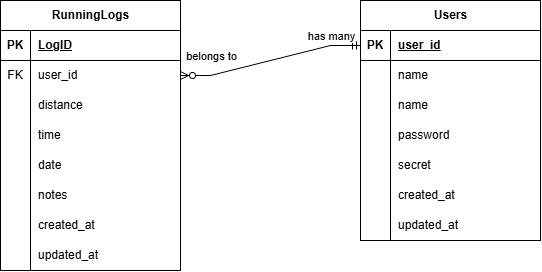

The diagram above was exported from draw.io. Its source (the exported page's mxGraphModel, read from the mxfile embedded in the PNG):
<mxGraphModel dx="873" dy="548" grid="1" gridSize="10" guides="1" tooltips="1" connect="1" arrows="1" fold="1" page="1" pageScale="1" pageWidth="827" pageHeight="1169" math="0" shadow="0">
  <root>
    <mxCell id="0" />
    <mxCell id="1" parent="0" />
    <mxCell id="BvwKbc34oVHQWKVIfRIN-1" parent="1" style="shape=table;startSize=30;container=1;collapsible=1;childLayout=tableLayout;fixedRows=1;rowLines=0;fontStyle=1;align=center;resizeLast=1;html=1;" value="RunningLogs" vertex="1">
      <mxGeometry height="270" width="180" x="120" y="215" as="geometry" />
    </mxCell>
    <mxCell id="BvwKbc34oVHQWKVIfRIN-2" parent="BvwKbc34oVHQWKVIfRIN-1" style="shape=tableRow;horizontal=0;startSize=0;swimlaneHead=0;swimlaneBody=0;fillColor=none;collapsible=0;dropTarget=0;points=[[0,0.5],[1,0.5]];portConstraint=eastwest;top=0;left=0;right=0;bottom=1;" value="" vertex="1">
      <mxGeometry height="30" width="180" y="30" as="geometry" />
    </mxCell>
    <mxCell id="BvwKbc34oVHQWKVIfRIN-3" parent="BvwKbc34oVHQWKVIfRIN-2" style="shape=partialRectangle;connectable=0;fillColor=none;top=0;left=0;bottom=0;right=0;fontStyle=1;overflow=hidden;whiteSpace=wrap;html=1;" value="PK" vertex="1">
      <mxGeometry height="30" width="30" as="geometry">
        <mxRectangle height="30" width="30" as="alternateBounds" />
      </mxGeometry>
    </mxCell>
    <mxCell id="BvwKbc34oVHQWKVIfRIN-4" parent="BvwKbc34oVHQWKVIfRIN-2" style="shape=partialRectangle;connectable=0;fillColor=none;top=0;left=0;bottom=0;right=0;align=left;spacingLeft=6;fontStyle=5;overflow=hidden;whiteSpace=wrap;html=1;" value="LogID" vertex="1">
      <mxGeometry height="30" width="150" x="30" as="geometry">
        <mxRectangle height="30" width="150" as="alternateBounds" />
      </mxGeometry>
    </mxCell>
    <mxCell id="BvwKbc34oVHQWKVIfRIN-5" parent="BvwKbc34oVHQWKVIfRIN-1" style="shape=tableRow;horizontal=0;startSize=0;swimlaneHead=0;swimlaneBody=0;fillColor=none;collapsible=0;dropTarget=0;points=[[0,0.5],[1,0.5]];portConstraint=eastwest;top=0;left=0;right=0;bottom=0;" value="" vertex="1">
      <mxGeometry height="30" width="180" y="60" as="geometry" />
    </mxCell>
    <mxCell id="BvwKbc34oVHQWKVIfRIN-6" parent="BvwKbc34oVHQWKVIfRIN-5" style="shape=partialRectangle;connectable=0;fillColor=none;top=0;left=0;bottom=0;right=0;editable=1;overflow=hidden;whiteSpace=wrap;html=1;" value="FK" vertex="1">
      <mxGeometry height="30" width="30" as="geometry">
        <mxRectangle height="30" width="30" as="alternateBounds" />
      </mxGeometry>
    </mxCell>
    <mxCell id="BvwKbc34oVHQWKVIfRIN-7" parent="BvwKbc34oVHQWKVIfRIN-5" style="shape=partialRectangle;connectable=0;fillColor=none;top=0;left=0;bottom=0;right=0;align=left;spacingLeft=6;overflow=hidden;whiteSpace=wrap;html=1;" value="user_id" vertex="1">
      <mxGeometry height="30" width="150" x="30" as="geometry">
        <mxRectangle height="30" width="150" as="alternateBounds" />
      </mxGeometry>
    </mxCell>
    <mxCell id="BvwKbc34oVHQWKVIfRIN-8" parent="BvwKbc34oVHQWKVIfRIN-1" style="shape=tableRow;horizontal=0;startSize=0;swimlaneHead=0;swimlaneBody=0;fillColor=none;collapsible=0;dropTarget=0;points=[[0,0.5],[1,0.5]];portConstraint=eastwest;top=0;left=0;right=0;bottom=0;" value="" vertex="1">
      <mxGeometry height="30" width="180" y="90" as="geometry" />
    </mxCell>
    <mxCell id="BvwKbc34oVHQWKVIfRIN-9" parent="BvwKbc34oVHQWKVIfRIN-8" style="shape=partialRectangle;connectable=0;fillColor=none;top=0;left=0;bottom=0;right=0;editable=1;overflow=hidden;whiteSpace=wrap;html=1;" value="" vertex="1">
      <mxGeometry height="30" width="30" as="geometry">
        <mxRectangle height="30" width="30" as="alternateBounds" />
      </mxGeometry>
    </mxCell>
    <mxCell id="BvwKbc34oVHQWKVIfRIN-10" parent="BvwKbc34oVHQWKVIfRIN-8" style="shape=partialRectangle;connectable=0;fillColor=none;top=0;left=0;bottom=0;right=0;align=left;spacingLeft=6;overflow=hidden;whiteSpace=wrap;html=1;" value="distance" vertex="1">
      <mxGeometry height="30" width="150" x="30" as="geometry">
        <mxRectangle height="30" width="150" as="alternateBounds" />
      </mxGeometry>
    </mxCell>
    <mxCell id="BvwKbc34oVHQWKVIfRIN-11" parent="BvwKbc34oVHQWKVIfRIN-1" style="shape=tableRow;horizontal=0;startSize=0;swimlaneHead=0;swimlaneBody=0;fillColor=none;collapsible=0;dropTarget=0;points=[[0,0.5],[1,0.5]];portConstraint=eastwest;top=0;left=0;right=0;bottom=0;" value="" vertex="1">
      <mxGeometry height="30" width="180" y="120" as="geometry" />
    </mxCell>
    <mxCell id="BvwKbc34oVHQWKVIfRIN-12" parent="BvwKbc34oVHQWKVIfRIN-11" style="shape=partialRectangle;connectable=0;fillColor=none;top=0;left=0;bottom=0;right=0;editable=1;overflow=hidden;whiteSpace=wrap;html=1;" value="" vertex="1">
      <mxGeometry height="30" width="30" as="geometry">
        <mxRectangle height="30" width="30" as="alternateBounds" />
      </mxGeometry>
    </mxCell>
    <mxCell id="BvwKbc34oVHQWKVIfRIN-13" parent="BvwKbc34oVHQWKVIfRIN-11" style="shape=partialRectangle;connectable=0;fillColor=none;top=0;left=0;bottom=0;right=0;align=left;spacingLeft=6;overflow=hidden;whiteSpace=wrap;html=1;" value="time" vertex="1">
      <mxGeometry height="30" width="150" x="30" as="geometry">
        <mxRectangle height="30" width="150" as="alternateBounds" />
      </mxGeometry>
    </mxCell>
    <mxCell id="BvwKbc34oVHQWKVIfRIN-16" parent="BvwKbc34oVHQWKVIfRIN-1" style="shape=tableRow;horizontal=0;startSize=0;swimlaneHead=0;swimlaneBody=0;fillColor=none;collapsible=0;dropTarget=0;points=[[0,0.5],[1,0.5]];portConstraint=eastwest;top=0;left=0;right=0;bottom=0;" value="" vertex="1">
      <mxGeometry height="30" width="180" y="150" as="geometry" />
    </mxCell>
    <mxCell id="BvwKbc34oVHQWKVIfRIN-17" parent="BvwKbc34oVHQWKVIfRIN-16" style="shape=partialRectangle;connectable=0;fillColor=none;top=0;left=0;bottom=0;right=0;editable=1;overflow=hidden;whiteSpace=wrap;html=1;" value="" vertex="1">
      <mxGeometry height="30" width="30" as="geometry">
        <mxRectangle height="30" width="30" as="alternateBounds" />
      </mxGeometry>
    </mxCell>
    <mxCell id="BvwKbc34oVHQWKVIfRIN-18" parent="BvwKbc34oVHQWKVIfRIN-16" style="shape=partialRectangle;connectable=0;fillColor=none;top=0;left=0;bottom=0;right=0;align=left;spacingLeft=6;overflow=hidden;whiteSpace=wrap;html=1;" value="date" vertex="1">
      <mxGeometry height="30" width="150" x="30" as="geometry">
        <mxRectangle height="30" width="150" as="alternateBounds" />
      </mxGeometry>
    </mxCell>
    <mxCell id="BvwKbc34oVHQWKVIfRIN-19" parent="BvwKbc34oVHQWKVIfRIN-1" style="shape=tableRow;horizontal=0;startSize=0;swimlaneHead=0;swimlaneBody=0;fillColor=none;collapsible=0;dropTarget=0;points=[[0,0.5],[1,0.5]];portConstraint=eastwest;top=0;left=0;right=0;bottom=0;" value="" vertex="1">
      <mxGeometry height="30" width="180" y="180" as="geometry" />
    </mxCell>
    <mxCell id="BvwKbc34oVHQWKVIfRIN-20" parent="BvwKbc34oVHQWKVIfRIN-19" style="shape=partialRectangle;connectable=0;fillColor=none;top=0;left=0;bottom=0;right=0;editable=1;overflow=hidden;whiteSpace=wrap;html=1;" value="" vertex="1">
      <mxGeometry height="30" width="30" as="geometry">
        <mxRectangle height="30" width="30" as="alternateBounds" />
      </mxGeometry>
    </mxCell>
    <mxCell id="BvwKbc34oVHQWKVIfRIN-21" parent="BvwKbc34oVHQWKVIfRIN-19" style="shape=partialRectangle;connectable=0;fillColor=none;top=0;left=0;bottom=0;right=0;align=left;spacingLeft=6;overflow=hidden;whiteSpace=wrap;html=1;" value="notes" vertex="1">
      <mxGeometry height="30" width="150" x="30" as="geometry">
        <mxRectangle height="30" width="150" as="alternateBounds" />
      </mxGeometry>
    </mxCell>
    <mxCell id="BvwKbc34oVHQWKVIfRIN-22" parent="BvwKbc34oVHQWKVIfRIN-1" style="shape=tableRow;horizontal=0;startSize=0;swimlaneHead=0;swimlaneBody=0;fillColor=none;collapsible=0;dropTarget=0;points=[[0,0.5],[1,0.5]];portConstraint=eastwest;top=0;left=0;right=0;bottom=0;" value="" vertex="1">
      <mxGeometry height="30" width="180" y="210" as="geometry" />
    </mxCell>
    <mxCell id="BvwKbc34oVHQWKVIfRIN-23" parent="BvwKbc34oVHQWKVIfRIN-22" style="shape=partialRectangle;connectable=0;fillColor=none;top=0;left=0;bottom=0;right=0;editable=1;overflow=hidden;whiteSpace=wrap;html=1;" value="" vertex="1">
      <mxGeometry height="30" width="30" as="geometry">
        <mxRectangle height="30" width="30" as="alternateBounds" />
      </mxGeometry>
    </mxCell>
    <mxCell id="BvwKbc34oVHQWKVIfRIN-24" parent="BvwKbc34oVHQWKVIfRIN-22" style="shape=partialRectangle;connectable=0;fillColor=none;top=0;left=0;bottom=0;right=0;align=left;spacingLeft=6;overflow=hidden;whiteSpace=wrap;html=1;" value="created_at" vertex="1">
      <mxGeometry height="30" width="150" x="30" as="geometry">
        <mxRectangle height="30" width="150" as="alternateBounds" />
      </mxGeometry>
    </mxCell>
    <mxCell id="BvwKbc34oVHQWKVIfRIN-25" parent="BvwKbc34oVHQWKVIfRIN-1" style="shape=tableRow;horizontal=0;startSize=0;swimlaneHead=0;swimlaneBody=0;fillColor=none;collapsible=0;dropTarget=0;points=[[0,0.5],[1,0.5]];portConstraint=eastwest;top=0;left=0;right=0;bottom=0;" value="" vertex="1">
      <mxGeometry height="30" width="180" y="240" as="geometry" />
    </mxCell>
    <mxCell id="BvwKbc34oVHQWKVIfRIN-26" parent="BvwKbc34oVHQWKVIfRIN-25" style="shape=partialRectangle;connectable=0;fillColor=none;top=0;left=0;bottom=0;right=0;editable=1;overflow=hidden;whiteSpace=wrap;html=1;" value="" vertex="1">
      <mxGeometry height="30" width="30" as="geometry">
        <mxRectangle height="30" width="30" as="alternateBounds" />
      </mxGeometry>
    </mxCell>
    <mxCell id="BvwKbc34oVHQWKVIfRIN-27" parent="BvwKbc34oVHQWKVIfRIN-25" style="shape=partialRectangle;connectable=0;fillColor=none;top=0;left=0;bottom=0;right=0;align=left;spacingLeft=6;overflow=hidden;whiteSpace=wrap;html=1;" value="updated_at" vertex="1">
      <mxGeometry height="30" width="150" x="30" as="geometry">
        <mxRectangle height="30" width="150" as="alternateBounds" />
      </mxGeometry>
    </mxCell>
    <mxCell id="BvwKbc34oVHQWKVIfRIN-28" parent="1" style="shape=table;startSize=30;container=1;collapsible=1;childLayout=tableLayout;fixedRows=1;rowLines=0;fontStyle=1;align=center;resizeLast=1;html=1;" value="Users" vertex="1">
      <mxGeometry height="240" width="180" x="480" y="215" as="geometry" />
    </mxCell>
    <mxCell id="BvwKbc34oVHQWKVIfRIN-29" parent="BvwKbc34oVHQWKVIfRIN-28" style="shape=tableRow;horizontal=0;startSize=0;swimlaneHead=0;swimlaneBody=0;fillColor=none;collapsible=0;dropTarget=0;points=[[0,0.5],[1,0.5]];portConstraint=eastwest;top=0;left=0;right=0;bottom=1;" value="" vertex="1">
      <mxGeometry height="30" width="180" y="30" as="geometry" />
    </mxCell>
    <mxCell id="BvwKbc34oVHQWKVIfRIN-30" parent="BvwKbc34oVHQWKVIfRIN-29" style="shape=partialRectangle;connectable=0;fillColor=none;top=0;left=0;bottom=0;right=0;fontStyle=1;overflow=hidden;whiteSpace=wrap;html=1;" value="PK" vertex="1">
      <mxGeometry height="30" width="30" as="geometry">
        <mxRectangle height="30" width="30" as="alternateBounds" />
      </mxGeometry>
    </mxCell>
    <mxCell id="BvwKbc34oVHQWKVIfRIN-31" parent="BvwKbc34oVHQWKVIfRIN-29" style="shape=partialRectangle;connectable=0;fillColor=none;top=0;left=0;bottom=0;right=0;align=left;spacingLeft=6;fontStyle=5;overflow=hidden;whiteSpace=wrap;html=1;" value="user_id" vertex="1">
      <mxGeometry height="30" width="150" x="30" as="geometry">
        <mxRectangle height="30" width="150" as="alternateBounds" />
      </mxGeometry>
    </mxCell>
    <mxCell id="BvwKbc34oVHQWKVIfRIN-53" parent="BvwKbc34oVHQWKVIfRIN-28" style="shape=tableRow;horizontal=0;startSize=0;swimlaneHead=0;swimlaneBody=0;fillColor=none;collapsible=0;dropTarget=0;points=[[0,0.5],[1,0.5]];portConstraint=eastwest;top=0;left=0;right=0;bottom=0;" value="" vertex="1">
      <mxGeometry height="30" width="180" y="60" as="geometry" />
    </mxCell>
    <mxCell id="BvwKbc34oVHQWKVIfRIN-54" parent="BvwKbc34oVHQWKVIfRIN-53" style="shape=partialRectangle;connectable=0;fillColor=none;top=0;left=0;bottom=0;right=0;editable=1;overflow=hidden;whiteSpace=wrap;html=1;" value="" vertex="1">
      <mxGeometry height="30" width="30" as="geometry">
        <mxRectangle height="30" width="30" as="alternateBounds" />
      </mxGeometry>
    </mxCell>
    <mxCell id="BvwKbc34oVHQWKVIfRIN-55" parent="BvwKbc34oVHQWKVIfRIN-53" style="shape=partialRectangle;connectable=0;fillColor=none;top=0;left=0;bottom=0;right=0;align=left;spacingLeft=6;overflow=hidden;whiteSpace=wrap;html=1;" value="name" vertex="1">
      <mxGeometry height="30" width="150" x="30" as="geometry">
        <mxRectangle height="30" width="150" as="alternateBounds" />
      </mxGeometry>
    </mxCell>
    <mxCell id="BvwKbc34oVHQWKVIfRIN-35" parent="BvwKbc34oVHQWKVIfRIN-28" style="shape=tableRow;horizontal=0;startSize=0;swimlaneHead=0;swimlaneBody=0;fillColor=none;collapsible=0;dropTarget=0;points=[[0,0.5],[1,0.5]];portConstraint=eastwest;top=0;left=0;right=0;bottom=0;" value="" vertex="1">
      <mxGeometry height="30" width="180" y="90" as="geometry" />
    </mxCell>
    <mxCell id="BvwKbc34oVHQWKVIfRIN-36" parent="BvwKbc34oVHQWKVIfRIN-35" style="shape=partialRectangle;connectable=0;fillColor=none;top=0;left=0;bottom=0;right=0;editable=1;overflow=hidden;whiteSpace=wrap;html=1;" value="" vertex="1">
      <mxGeometry height="30" width="30" as="geometry">
        <mxRectangle height="30" width="30" as="alternateBounds" />
      </mxGeometry>
    </mxCell>
    <mxCell id="BvwKbc34oVHQWKVIfRIN-37" parent="BvwKbc34oVHQWKVIfRIN-35" style="shape=partialRectangle;connectable=0;fillColor=none;top=0;left=0;bottom=0;right=0;align=left;spacingLeft=6;overflow=hidden;whiteSpace=wrap;html=1;" value="name" vertex="1">
      <mxGeometry height="30" width="150" x="30" as="geometry">
        <mxRectangle height="30" width="150" as="alternateBounds" />
      </mxGeometry>
    </mxCell>
    <mxCell id="BvwKbc34oVHQWKVIfRIN-38" parent="BvwKbc34oVHQWKVIfRIN-28" style="shape=tableRow;horizontal=0;startSize=0;swimlaneHead=0;swimlaneBody=0;fillColor=none;collapsible=0;dropTarget=0;points=[[0,0.5],[1,0.5]];portConstraint=eastwest;top=0;left=0;right=0;bottom=0;" value="" vertex="1">
      <mxGeometry height="30" width="180" y="120" as="geometry" />
    </mxCell>
    <mxCell id="BvwKbc34oVHQWKVIfRIN-39" parent="BvwKbc34oVHQWKVIfRIN-38" style="shape=partialRectangle;connectable=0;fillColor=none;top=0;left=0;bottom=0;right=0;editable=1;overflow=hidden;whiteSpace=wrap;html=1;" value="" vertex="1">
      <mxGeometry height="30" width="30" as="geometry">
        <mxRectangle height="30" width="30" as="alternateBounds" />
      </mxGeometry>
    </mxCell>
    <mxCell id="BvwKbc34oVHQWKVIfRIN-40" parent="BvwKbc34oVHQWKVIfRIN-38" style="shape=partialRectangle;connectable=0;fillColor=none;top=0;left=0;bottom=0;right=0;align=left;spacingLeft=6;overflow=hidden;whiteSpace=wrap;html=1;" value="password" vertex="1">
      <mxGeometry height="30" width="150" x="30" as="geometry">
        <mxRectangle height="30" width="150" as="alternateBounds" />
      </mxGeometry>
    </mxCell>
    <mxCell id="BvwKbc34oVHQWKVIfRIN-41" parent="BvwKbc34oVHQWKVIfRIN-28" style="shape=tableRow;horizontal=0;startSize=0;swimlaneHead=0;swimlaneBody=0;fillColor=none;collapsible=0;dropTarget=0;points=[[0,0.5],[1,0.5]];portConstraint=eastwest;top=0;left=0;right=0;bottom=0;" value="" vertex="1">
      <mxGeometry height="30" width="180" y="150" as="geometry" />
    </mxCell>
    <mxCell id="BvwKbc34oVHQWKVIfRIN-42" parent="BvwKbc34oVHQWKVIfRIN-41" style="shape=partialRectangle;connectable=0;fillColor=none;top=0;left=0;bottom=0;right=0;editable=1;overflow=hidden;whiteSpace=wrap;html=1;" value="" vertex="1">
      <mxGeometry height="30" width="30" as="geometry">
        <mxRectangle height="30" width="30" as="alternateBounds" />
      </mxGeometry>
    </mxCell>
    <mxCell id="BvwKbc34oVHQWKVIfRIN-43" parent="BvwKbc34oVHQWKVIfRIN-41" style="shape=partialRectangle;connectable=0;fillColor=none;top=0;left=0;bottom=0;right=0;align=left;spacingLeft=6;overflow=hidden;whiteSpace=wrap;html=1;" value="secret" vertex="1">
      <mxGeometry height="30" width="150" x="30" as="geometry">
        <mxRectangle height="30" width="150" as="alternateBounds" />
      </mxGeometry>
    </mxCell>
    <mxCell id="BvwKbc34oVHQWKVIfRIN-44" parent="BvwKbc34oVHQWKVIfRIN-28" style="shape=tableRow;horizontal=0;startSize=0;swimlaneHead=0;swimlaneBody=0;fillColor=none;collapsible=0;dropTarget=0;points=[[0,0.5],[1,0.5]];portConstraint=eastwest;top=0;left=0;right=0;bottom=0;" value="" vertex="1">
      <mxGeometry height="30" width="180" y="180" as="geometry" />
    </mxCell>
    <mxCell id="BvwKbc34oVHQWKVIfRIN-45" parent="BvwKbc34oVHQWKVIfRIN-44" style="shape=partialRectangle;connectable=0;fillColor=none;top=0;left=0;bottom=0;right=0;editable=1;overflow=hidden;whiteSpace=wrap;html=1;" value="" vertex="1">
      <mxGeometry height="30" width="30" as="geometry">
        <mxRectangle height="30" width="30" as="alternateBounds" />
      </mxGeometry>
    </mxCell>
    <mxCell id="BvwKbc34oVHQWKVIfRIN-46" parent="BvwKbc34oVHQWKVIfRIN-44" style="shape=partialRectangle;connectable=0;fillColor=none;top=0;left=0;bottom=0;right=0;align=left;spacingLeft=6;overflow=hidden;whiteSpace=wrap;html=1;" value="created_at" vertex="1">
      <mxGeometry height="30" width="150" x="30" as="geometry">
        <mxRectangle height="30" width="150" as="alternateBounds" />
      </mxGeometry>
    </mxCell>
    <mxCell id="BvwKbc34oVHQWKVIfRIN-47" parent="BvwKbc34oVHQWKVIfRIN-28" style="shape=tableRow;horizontal=0;startSize=0;swimlaneHead=0;swimlaneBody=0;fillColor=none;collapsible=0;dropTarget=0;points=[[0,0.5],[1,0.5]];portConstraint=eastwest;top=0;left=0;right=0;bottom=0;" value="" vertex="1">
      <mxGeometry height="30" width="180" y="210" as="geometry" />
    </mxCell>
    <mxCell id="BvwKbc34oVHQWKVIfRIN-48" parent="BvwKbc34oVHQWKVIfRIN-47" style="shape=partialRectangle;connectable=0;fillColor=none;top=0;left=0;bottom=0;right=0;editable=1;overflow=hidden;whiteSpace=wrap;html=1;" value="" vertex="1">
      <mxGeometry height="30" width="30" as="geometry">
        <mxRectangle height="30" width="30" as="alternateBounds" />
      </mxGeometry>
    </mxCell>
    <mxCell id="BvwKbc34oVHQWKVIfRIN-49" parent="BvwKbc34oVHQWKVIfRIN-47" style="shape=partialRectangle;connectable=0;fillColor=none;top=0;left=0;bottom=0;right=0;align=left;spacingLeft=6;overflow=hidden;whiteSpace=wrap;html=1;" value="updated_at" vertex="1">
      <mxGeometry height="30" width="150" x="30" as="geometry">
        <mxRectangle height="30" width="150" as="alternateBounds" />
      </mxGeometry>
    </mxCell>
    <mxCell id="BvwKbc34oVHQWKVIfRIN-57" edge="1" parent="1" source="BvwKbc34oVHQWKVIfRIN-5" style="edgeStyle=entityRelationEdgeStyle;fontSize=12;html=1;endArrow=ERmandOne;startArrow=ERzeroToMany;rounded=0;exitX=1;exitY=0.5;exitDx=0;exitDy=0;entryX=0;entryY=0.5;entryDx=0;entryDy=0;endFill=0;startFill=0;" target="BvwKbc34oVHQWKVIfRIN-29" value="">
      <mxGeometry height="100" relative="1" width="100" x="-0.0052" as="geometry">
        <mxPoint x="384" y="340" as="sourcePoint" />
        <mxPoint x="450" y="290" as="targetPoint" />
      </mxGeometry>
    </mxCell>
    <mxCell id="BvwKbc34oVHQWKVIfRIN-61" connectable="0" parent="BvwKbc34oVHQWKVIfRIN-57" style="edgeLabel;html=1;align=center;verticalAlign=middle;resizable=0;points=[];" value="has many" vertex="1">
      <mxGeometry relative="1" x="0.8276" as="geometry">
        <mxPoint x="-14" y="-10" as="offset" />
      </mxGeometry>
    </mxCell>
    <mxCell id="BvwKbc34oVHQWKVIfRIN-62" connectable="0" parent="BvwKbc34oVHQWKVIfRIN-57" style="edgeLabel;html=1;align=center;verticalAlign=middle;resizable=0;points=[];" value="belongs to" vertex="1">
      <mxGeometry relative="1" x="-0.7913" y="2" as="geometry">
        <mxPoint x="11" y="-18" as="offset" />
      </mxGeometry>
    </mxCell>
  </root>
</mxGraphModel>